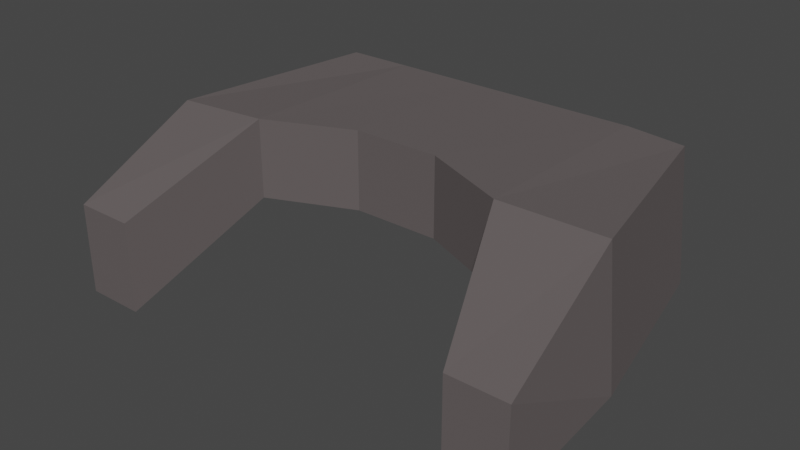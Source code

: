 # Source: controller.blend  (saved by Blender 2.93.20; exported with 4.5.12 LTS)
import bpy
from mathutils import Matrix  # noqa: F401  (used for matrix-valued properties, if any)

bpy.ops.wm.read_factory_settings(use_empty=True)
scene = bpy.context.scene
scene.name = 'Scene'

# ---- collections
col_collection = bpy.data.collections.new('Collection'); scene.collection.children.link(col_collection)

# ---- materials (node trees are filled in below, after node groups)
mat_material_001 = bpy.data.materials.new('Material.001')
mat_material_001.use_transparent_shadow = False

# ---- material node trees
mat_material_001.use_nodes = True; mat_material_001.node_tree.nodes.clear()
_N = mat_material_001.node_tree.nodes; _L = mat_material_001.node_tree.links
n0 = _N.new('ShaderNodeBsdfPrincipled'); n0.name = 'Principled BSDF'; n0.location = (10, 300)
n0.distribution = 'GGX'
n0.subsurface_method = 'BURLEY'
n0.inputs[0].default_value = (0.1114, 0.09465, 0.09465, 1.0)
n0.inputs[2].default_value = 1.0
n0.inputs[3].default_value = 1.45
n0.inputs[27].default_value = (0.0, 0.0, 0.0, 1.0)
n0.inputs[28].default_value = 1.0
n1 = _N.new('ShaderNodeOutputMaterial'); n1.name = 'Material Output'; n1.location = (300, 300)
_L.new(n0.outputs[0], n1.inputs[0])
n1.is_active_output = True

# ---- world
world_world = bpy.data.worlds.new('World'); scene.world = world_world
world_world.use_nodes = True; world_world.node_tree.nodes.clear()
_N = world_world.node_tree.nodes; _L = world_world.node_tree.links
n0 = _N.new('ShaderNodeOutputWorld'); n0.name = 'World Output'; n0.location = (300, 300)
n1 = _N.new('ShaderNodeBackground'); n1.name = 'Background'; n1.location = (10, 300)
n1.inputs[0].default_value = (0.05088, 0.05088, 0.05088, 1.0)
_L.new(n1.outputs[0], n0.inputs[0])
n0.is_active_output = True
world_world.color = (0.05088, 0.05088, 0.05088)
world_world.use_sun_shadow = False
world_world.sun_shadow_jitter_overblur = 0.0

# ---- meshes
me_cube_004 = bpy.data.meshes.new('Cube.004')
me_cube_004.from_pydata([(-1.104, -0.9679, -1.02), (-1.055, -1.004, 0.9732), (-0.9454, 1.004, -0.9732), (-0.8964, 0.9679, 1.02), (1.133, -0.9799, -0.9526), (1.074, -0.9719, 1.038), (0.9263, 0.9719, -1.038), (0.8669, 0.9799, 0.9526), (0.6, 1.0, -1.0), (0.2, 1.0, -1.0), (-0.2, 1.0, -1.0), (-0.6, 1.0, -1.0), (-0.6, 1.0, 1.0), (-0.2, 1.0, 1.0), (0.2, 1.0, 1.0), (0.6, 1.0, 1.0), (-0.6, -1.0, -0.1314), (-0.2, -0.6445, -0.1314), (0.2, -0.6445, -0.1314), (0.6, -1.0, -0.1314), (0.6, -1.0, 1.059), (0.2, -0.6445, 1.059), (-0.2, -0.6445, 1.059), (-0.6, -1.0, 1.059), (-1.057, -2.246, -1.343), (-1.057, -2.246, 0.02137), (1.106, -2.246, 0.00296), (1.106, -2.246, -1.325), (0.8403, -2.246, -1.325), (-0.7842, -2.246, 0.02137), (-0.7842, -2.246, -1.343), (0.8403, -2.246, 0.00296)], [], [(0, 1, 3, 2), (8, 15, 7, 6), (6, 7, 5, 4), (1, 0, 24, 25), (8, 6, 4, 19), (12, 3, 1, 23), (7, 15, 20, 5), (15, 14, 21, 20), (14, 13, 22, 21), (13, 12, 23, 22), (2, 11, 16, 0), (11, 10, 17, 16), (10, 9, 18, 17), (9, 8, 19, 18), (20, 19, 28, 31), (19, 20, 21, 18), (18, 21, 22, 17), (17, 22, 23, 16), (2, 3, 12, 11), (11, 12, 13, 10), (10, 13, 14, 9), (9, 14, 15, 8), (30, 29, 25, 24), (27, 26, 31, 28), (19, 4, 27, 28), (16, 23, 29, 30), (5, 20, 31, 26), (23, 1, 25, 29), (0, 16, 30, 24), (4, 5, 26, 27)])
_uv = me_cube_004.uv_layers.new(name='UVMap')
_uv.uv.foreach_set('vector', [0.375, 0.0, 0.625, 0.0, 0.625, 0.25, 0.375, 0.25, 0.375, 0.45, 0.625, 0.45, 0.625, 0.5, 0.375, 0.5, 0.375, 0.5, 0.625, 0.5, 0.625, 0.75, 0.375, 0.75, 0.625, 0.0, 0.375, 0.0, 0.375, 0.0, 0.625, 0.0, 0.325, 0.5, 0.375, 0.5, 0.375, 0.75, 0.325, 0.75, 0.825, 0.5, 0.875, 0.5, 0.875, 0.75, 0.825, 0.75, 0.625, 0.5, 0.675, 0.5, 0.675, 0.75, 0.625, 0.75, 0.675, 0.5, 0.725, 0.5, 0.725, 0.75, 0.675, 0.75, 0.725, 0.5, 0.775, 0.5, 0.775, 0.75, 0.725, 0.75, 0.775, 0.5, 0.825, 0.5, 0.825, 0.75, 0.775, 0.75, 0.125, 0.5, 0.175, 0.5, 0.175, 0.75, 0.125, 0.75, 0.175, 0.5, 0.225, 0.5, 0.225, 0.75, 0.175, 0.75, 0.225, 0.5, 0.275, 0.5, 0.275, 0.75, 0.225, 0.75, 0.275, 0.5, 0.325, 0.5, 0.325, 0.75, 0.275, 0.75, 0.625, 0.8, 0.375, 0.8, 0.375, 0.8, 0.625, 0.8, 0.375, 0.8, 0.625, 0.8, 0.625, 0.85, 0.375, 0.85, 0.375, 0.85, 0.625, 0.85, 0.625, 0.9, 0.375, 0.9, 0.375, 0.9, 0.625, 0.9, 0.625, 0.95, 0.375, 0.95, 0.375, 0.25, 0.625, 0.25, 0.625, 0.3, 0.375, 0.3, 0.375, 0.3, 0.625, 0.3, 0.625, 0.35, 0.375, 0.35, 0.375, 0.35, 0.625, 0.35, 0.625, 0.4, 0.375, 0.4, 0.375, 0.4, 0.625, 0.4, 0.625, 0.45, 0.375, 0.45, 0.375, 0.95, 0.625, 0.95, 0.625, 1.0, 0.375, 1.0, 0.375, 0.75, 0.625, 0.75, 0.625, 0.8, 0.375, 0.8, 0.325, 0.75, 0.375, 0.75, 0.375, 0.75, 0.325, 0.75, 0.375, 0.95, 0.625, 0.95, 0.625, 0.95, 0.375, 0.95, 0.625, 0.75, 0.675, 0.75, 0.675, 0.75, 0.625, 0.75, 0.825, 0.75, 0.875, 0.75, 0.875, 0.75, 0.825, 0.75, 0.125, 0.75, 0.175, 0.75, 0.175, 0.75, 0.125, 0.75, 0.375, 0.75, 0.625, 0.75, 0.625, 0.75, 0.375, 0.75])
me_cube_004.materials.append(mat_material_001)
me_cube_004.use_remesh_fix_poles = True
me_cube_004.use_remesh_preserve_attributes = False
me_cube_004.update()

# ---- objects
ob_cube_002 = bpy.data.objects.new('Cube.002', me_cube_004)

# ---- transforms, parenting, visibility, modifiers, constraints
ob_cube_002.location = (0.0, 0.02791, 0.05667)
ob_cube_002.scale = (0.1112, 0.05312, 0.03401)

# ---- collection membership
col_collection.objects.link(ob_cube_002)

# ---- scene / render settings (as saved in the file)
scene.frame_start = 1; scene.frame_end = 250; scene.frame_set(1)
scene.render.engine = 'BLENDER_EEVEE_NEXT'
scene.cycles.use_denoising = False
scene.cycles.samples = 128
scene.cycles.sampling_pattern = 'TABULATED_SOBOL'
scene.cycles.use_adaptive_sampling = False
scene.cycles.use_light_tree = False
scene.view_settings.view_transform = 'Filmic'
bpy.context.view_layer.update()

# ---- added for rendering (the .blend has no active camera and no usable light): camera, sun
cam_auto = bpy.data.cameras.new('AutoCamera')
cam_auto.lens = 50.0
cam_auto.sensor_width = 36.0
cam_auto.clip_end = 1000.0
ob_auto_camera = bpy.data.objects.new('AutoCamera', cam_auto)
scene.collection.objects.link(ob_auto_camera)
ob_auto_camera.location = (0.29177, -0.353217, 0.283925)
ob_auto_camera.rotation_euler = (1.09748, -7.21219e-08, 0.694738)
scene.camera = ob_auto_camera
light_auto_sun = bpy.data.lights.new('AutoSun', 'SUN')
light_auto_sun.energy = 3.0
light_auto_sun.angle = 0.0523599
ob_auto_sun = bpy.data.objects.new('AutoSun', light_auto_sun)
scene.collection.objects.link(ob_auto_sun)
ob_auto_sun.rotation_euler = (0.872665, 0.174533, 0.523599)
bpy.context.view_layer.update()
